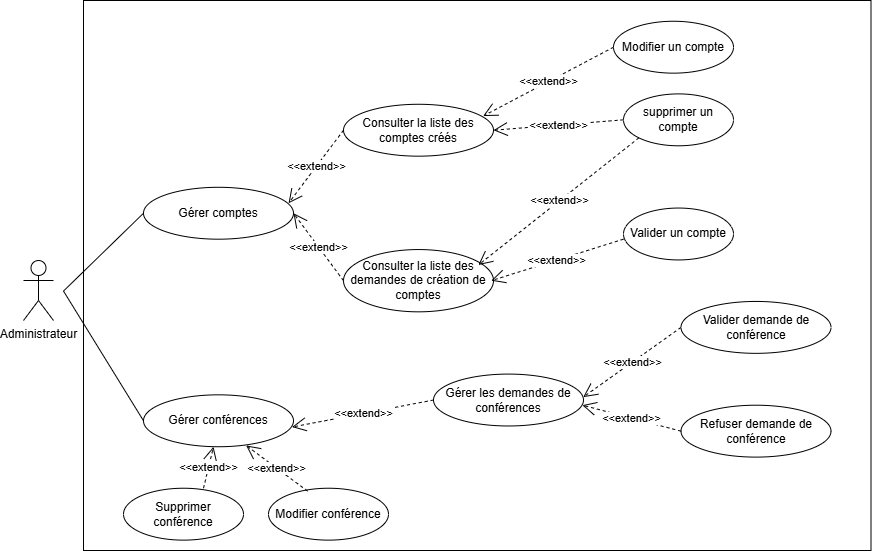

The diagram above was exported from draw.io. Its source (the exported page's mxGraphModel, read from the mxfile embedded in the PNG):
<mxGraphModel dx="457" dy="2005" grid="1" gridSize="10" guides="1" tooltips="1" connect="1" arrows="1" fold="1" page="1" pageScale="1" pageWidth="850" pageHeight="1100" math="0" shadow="0">
  <root>
    <mxCell id="0" />
    <mxCell id="1" parent="0" />
    <mxCell id="I1wtUBW1T9RSd85luqdr-1" value="Administrateur" style="shape=umlActor;verticalLabelPosition=bottom;verticalAlign=top;html=1;outlineConnect=0;" parent="1" vertex="1">
      <mxGeometry x="60" y="160" width="30" height="60" as="geometry" />
    </mxCell>
    <mxCell id="I1wtUBW1T9RSd85luqdr-38" value="" style="group;strokeColor=default;" parent="1" vertex="1" connectable="0">
      <mxGeometry x="120" y="-100" width="787.5" height="550" as="geometry" />
    </mxCell>
    <mxCell id="I1wtUBW1T9RSd85luqdr-5" value="" style="endArrow=none;html=1;rounded=0;entryX=0;entryY=0.5;entryDx=0;entryDy=0;" parent="I1wtUBW1T9RSd85luqdr-38" target="I1wtUBW1T9RSd85luqdr-23" edge="1">
      <mxGeometry width="50" height="50" relative="1" as="geometry">
        <mxPoint x="-20" y="290.5660377358491" as="sourcePoint" />
        <mxPoint x="110" y="233.49056603773585" as="targetPoint" />
      </mxGeometry>
    </mxCell>
    <mxCell id="I1wtUBW1T9RSd85luqdr-6" value="&amp;lt;&amp;lt;extend&amp;gt;&amp;gt;" style="endArrow=open;endSize=12;dashed=1;html=1;rounded=0;entryX=0.931;entryY=0.227;entryDx=0;entryDy=0;entryPerimeter=0;exitX=0;exitY=0.5;exitDx=0;exitDy=0;" parent="I1wtUBW1T9RSd85luqdr-38" source="I1wtUBW1T9RSd85luqdr-32" target="I1wtUBW1T9RSd85luqdr-28" edge="1">
      <mxGeometry width="160" relative="1" as="geometry">
        <mxPoint x="530" y="51.886792452830186" as="sourcePoint" />
        <mxPoint x="410.59999999999997" y="132.83018867924528" as="targetPoint" />
      </mxGeometry>
    </mxCell>
    <mxCell id="I1wtUBW1T9RSd85luqdr-8" value="&amp;lt;&amp;lt;extend&amp;gt;&amp;gt;" style="endArrow=open;endSize=12;dashed=1;html=1;rounded=0;exitX=0;exitY=0.5;exitDx=0;exitDy=0;entryX=1;entryY=0.5;entryDx=0;entryDy=0;" parent="I1wtUBW1T9RSd85luqdr-38" source="I1wtUBW1T9RSd85luqdr-27" target="I1wtUBW1T9RSd85luqdr-28" edge="1">
      <mxGeometry width="160" relative="1" as="geometry">
        <mxPoint x="533.3000000000002" y="171.22641509433961" as="sourcePoint" />
        <mxPoint x="410.00000000000006" y="148.6037735849057" as="targetPoint" />
      </mxGeometry>
    </mxCell>
    <mxCell id="I1wtUBW1T9RSd85luqdr-9" value="" style="endArrow=none;html=1;rounded=0;entryX=0;entryY=0.5;entryDx=0;entryDy=0;" parent="I1wtUBW1T9RSd85luqdr-38" target="I1wtUBW1T9RSd85luqdr-11" edge="1">
      <mxGeometry width="50" height="50" relative="1" as="geometry">
        <mxPoint x="-20" y="290.5660377358491" as="sourcePoint" />
        <mxPoint x="110" y="300.9433962264151" as="targetPoint" />
      </mxGeometry>
    </mxCell>
    <mxCell id="I1wtUBW1T9RSd85luqdr-11" value="Gérer conférences" style="ellipse;whiteSpace=wrap;html=1;" parent="I1wtUBW1T9RSd85luqdr-38" vertex="1">
      <mxGeometry x="60" y="394.33962264150944" width="150" height="51.886792452830186" as="geometry" />
    </mxCell>
    <mxCell id="I1wtUBW1T9RSd85luqdr-12" value="Valider un compte" style="ellipse;whiteSpace=wrap;html=1;" parent="I1wtUBW1T9RSd85luqdr-38" vertex="1">
      <mxGeometry x="540" y="207.54716981132074" width="110" height="51.886792452830186" as="geometry" />
    </mxCell>
    <mxCell id="I1wtUBW1T9RSd85luqdr-17" value="&amp;lt;&amp;lt;extend&amp;gt;&amp;gt;" style="endArrow=open;endSize=12;dashed=1;html=1;rounded=0;entryX=0.99;entryY=0.621;entryDx=0;entryDy=0;entryPerimeter=0;exitX=0;exitY=0.5;exitDx=0;exitDy=0;" parent="I1wtUBW1T9RSd85luqdr-38" source="I1wtUBW1T9RSd85luqdr-18" target="I1wtUBW1T9RSd85luqdr-11" edge="1">
      <mxGeometry width="160" relative="1" as="geometry">
        <mxPoint x="393" y="498.1132075471698" as="sourcePoint" />
        <mxPoint x="270" y="563.4905660377358" as="targetPoint" />
      </mxGeometry>
    </mxCell>
    <mxCell id="I1wtUBW1T9RSd85luqdr-18" value="&lt;p class=&quot;&quot; data-end=&quot;330&quot; data-start=&quot;293&quot;&gt;&lt;span data-end=&quot;330&quot; data-start=&quot;293&quot;&gt;Gérer les demandes de conférences&lt;/span&gt;&lt;/p&gt;" style="ellipse;whiteSpace=wrap;html=1;" parent="I1wtUBW1T9RSd85luqdr-38" vertex="1">
      <mxGeometry x="350" y="373.58490566037733" width="150" height="51.886792452830186" as="geometry" />
    </mxCell>
    <mxCell id="I1wtUBW1T9RSd85luqdr-20" value="&amp;lt;&amp;lt;extend&amp;gt;&amp;gt;" style="endArrow=open;endSize=12;dashed=1;html=1;rounded=0;entryX=0.998;entryY=0.444;entryDx=0;entryDy=0;entryPerimeter=0;exitX=0;exitY=0.5;exitDx=0;exitDy=0;" parent="I1wtUBW1T9RSd85luqdr-38" source="I1wtUBW1T9RSd85luqdr-24" target="I1wtUBW1T9RSd85luqdr-18" edge="1">
      <mxGeometry width="160" relative="1" as="geometry">
        <mxPoint x="590" y="329.42924528301893" as="sourcePoint" />
        <mxPoint x="443" y="249.0566037735849" as="targetPoint" />
      </mxGeometry>
    </mxCell>
    <mxCell id="I1wtUBW1T9RSd85luqdr-21" value="Refuser demande de conférence" style="ellipse;whiteSpace=wrap;html=1;" parent="I1wtUBW1T9RSd85luqdr-38" vertex="1">
      <mxGeometry x="597.5" y="404.7169811320755" width="150" height="51.886792452830186" as="geometry" />
    </mxCell>
    <mxCell id="I1wtUBW1T9RSd85luqdr-22" value="&amp;lt;&amp;lt;extend&amp;gt;&amp;gt;" style="endArrow=open;endSize=12;dashed=1;html=1;rounded=0;entryX=0.992;entryY=0.599;entryDx=0;entryDy=0;entryPerimeter=0;exitX=0;exitY=0.5;exitDx=0;exitDy=0;" parent="I1wtUBW1T9RSd85luqdr-38" source="I1wtUBW1T9RSd85luqdr-21" target="I1wtUBW1T9RSd85luqdr-18" edge="1">
      <mxGeometry width="160" relative="1" as="geometry">
        <mxPoint x="590" y="337.2641509433962" as="sourcePoint" />
        <mxPoint x="500" y="404.7169811320755" as="targetPoint" />
      </mxGeometry>
    </mxCell>
    <mxCell id="I1wtUBW1T9RSd85luqdr-23" value="Gérer comptes" style="ellipse;whiteSpace=wrap;html=1;" parent="I1wtUBW1T9RSd85luqdr-38" vertex="1">
      <mxGeometry x="60" y="186.79245283018867" width="150" height="51.886792452830186" as="geometry" />
    </mxCell>
    <mxCell id="I1wtUBW1T9RSd85luqdr-24" value="Valider demande de conférence" style="ellipse;whiteSpace=wrap;html=1;" parent="I1wtUBW1T9RSd85luqdr-38" vertex="1">
      <mxGeometry x="597.5" y="300.9433962264151" width="150" height="51.886792452830186" as="geometry" />
    </mxCell>
    <mxCell id="I1wtUBW1T9RSd85luqdr-27" value="supprimer un compte" style="ellipse;whiteSpace=wrap;html=1;" parent="I1wtUBW1T9RSd85luqdr-38" vertex="1">
      <mxGeometry x="540" y="93.39622641509433" width="110" height="51.886792452830186" as="geometry" />
    </mxCell>
    <mxCell id="I1wtUBW1T9RSd85luqdr-28" value="Consulter la liste des comptes créés" style="ellipse;whiteSpace=wrap;html=1;" parent="I1wtUBW1T9RSd85luqdr-38" vertex="1">
      <mxGeometry x="260" y="103.77358490566037" width="150" height="51.886792452830186" as="geometry" />
    </mxCell>
    <mxCell id="I1wtUBW1T9RSd85luqdr-29" value="Consulter la liste des demandes de création de comptes" style="ellipse;whiteSpace=wrap;html=1;" parent="I1wtUBW1T9RSd85luqdr-38" vertex="1">
      <mxGeometry x="260" y="249.0566037735849" width="150" height="62.264150943396224" as="geometry" />
    </mxCell>
    <mxCell id="I1wtUBW1T9RSd85luqdr-30" value="&amp;lt;&amp;lt;extend&amp;gt;&amp;gt;" style="endArrow=open;endSize=12;dashed=1;html=1;rounded=0;entryX=0.967;entryY=0.308;entryDx=0;entryDy=0;entryPerimeter=0;exitX=0;exitY=0.5;exitDx=0;exitDy=0;" parent="I1wtUBW1T9RSd85luqdr-38" source="I1wtUBW1T9RSd85luqdr-28" target="I1wtUBW1T9RSd85luqdr-23" edge="1">
      <mxGeometry width="160" relative="1" as="geometry">
        <mxPoint x="263" y="145.28301886792454" as="sourcePoint" />
        <mxPoint x="140" y="210.66037735849056" as="targetPoint" />
      </mxGeometry>
    </mxCell>
    <mxCell id="I1wtUBW1T9RSd85luqdr-31" value="&amp;lt;&amp;lt;extend&amp;gt;&amp;gt;" style="endArrow=open;endSize=12;dashed=1;html=1;rounded=0;entryX=0.967;entryY=0.308;entryDx=0;entryDy=0;entryPerimeter=0;exitX=0;exitY=0.5;exitDx=0;exitDy=0;" parent="I1wtUBW1T9RSd85luqdr-38" source="I1wtUBW1T9RSd85luqdr-29" edge="1">
      <mxGeometry width="160" relative="1" as="geometry">
        <mxPoint x="268" y="155.66037735849056" as="sourcePoint" />
        <mxPoint x="210" y="212.73584905660377" as="targetPoint" />
      </mxGeometry>
    </mxCell>
    <mxCell id="I1wtUBW1T9RSd85luqdr-32" value="Modifier un compte" style="ellipse;whiteSpace=wrap;html=1;" parent="I1wtUBW1T9RSd85luqdr-38" vertex="1">
      <mxGeometry x="530" y="20.754716981132077" width="120" height="51.886792452830186" as="geometry" />
    </mxCell>
    <mxCell id="I1wtUBW1T9RSd85luqdr-34" value="&amp;lt;&amp;lt;extend&amp;gt;&amp;gt;" style="endArrow=open;endSize=12;dashed=1;html=1;rounded=0;entryX=0.899;entryY=0.248;entryDx=0;entryDy=0;entryPerimeter=0;exitX=0;exitY=1;exitDx=0;exitDy=0;" parent="I1wtUBW1T9RSd85luqdr-38" source="I1wtUBW1T9RSd85luqdr-27" target="I1wtUBW1T9RSd85luqdr-29" edge="1">
      <mxGeometry width="160" relative="1" as="geometry">
        <mxPoint x="520.0000000000007" y="207.54716981132074" as="sourcePoint" />
        <mxPoint x="380" y="272.92452830188677" as="targetPoint" />
      </mxGeometry>
    </mxCell>
    <mxCell id="I1wtUBW1T9RSd85luqdr-35" value="&amp;lt;&amp;lt;extend&amp;gt;&amp;gt;" style="endArrow=open;endSize=12;dashed=1;html=1;rounded=0;entryX=0.984;entryY=0.5;entryDx=0;entryDy=0;entryPerimeter=0;exitX=0;exitY=0.6;exitDx=0;exitDy=0;exitPerimeter=0;" parent="I1wtUBW1T9RSd85luqdr-38" source="I1wtUBW1T9RSd85luqdr-12" target="I1wtUBW1T9RSd85luqdr-29" edge="1">
      <mxGeometry width="160" relative="1" as="geometry">
        <mxPoint x="540.0000000000002" y="285.37735849056605" as="sourcePoint" />
        <mxPoint x="420" y="304.0566037735849" as="targetPoint" />
      </mxGeometry>
    </mxCell>
    <mxCell id="I1wtUBW1T9RSd85luqdr-39" value="Modifier conférence" style="ellipse;whiteSpace=wrap;html=1;" parent="I1wtUBW1T9RSd85luqdr-38" vertex="1">
      <mxGeometry x="185" y="487.7358490566038" width="120" height="51.886792452830186" as="geometry" />
    </mxCell>
    <mxCell id="I1wtUBW1T9RSd85luqdr-63" value="Supprimer conférence" style="ellipse;whiteSpace=wrap;html=1;" parent="I1wtUBW1T9RSd85luqdr-38" vertex="1">
      <mxGeometry x="40" y="487.7358490566038" width="120" height="51.886792452830186" as="geometry" />
    </mxCell>
    <mxCell id="I1wtUBW1T9RSd85luqdr-64" value="&amp;lt;&amp;lt;extend&amp;gt;&amp;gt;" style="endArrow=open;endSize=12;dashed=1;html=1;rounded=0;entryX=0.684;entryY=0.975;entryDx=0;entryDy=0;entryPerimeter=0;exitX=0.326;exitY=0.056;exitDx=0;exitDy=0;exitPerimeter=0;" parent="I1wtUBW1T9RSd85luqdr-38" source="I1wtUBW1T9RSd85luqdr-39" target="I1wtUBW1T9RSd85luqdr-11" edge="1">
      <mxGeometry width="160" relative="1" as="geometry">
        <mxPoint x="327" y="446.22641509433964" as="sourcePoint" />
        <mxPoint x="185" y="442.0754716981132" as="targetPoint" />
      </mxGeometry>
    </mxCell>
    <mxCell id="I1wtUBW1T9RSd85luqdr-65" value="&amp;lt;&amp;lt;extend&amp;gt;&amp;gt;" style="endArrow=open;endSize=12;dashed=1;html=1;rounded=0;entryX=0.823;entryY=0.879;entryDx=0;entryDy=0;entryPerimeter=0;" parent="I1wtUBW1T9RSd85luqdr-38" edge="1">
      <mxGeometry width="160" relative="1" as="geometry">
        <mxPoint x="120" y="487.7358490566038" as="sourcePoint" />
        <mxPoint x="130" y="446.22641509433964" as="targetPoint" />
      </mxGeometry>
    </mxCell>
  </root>
</mxGraphModel>